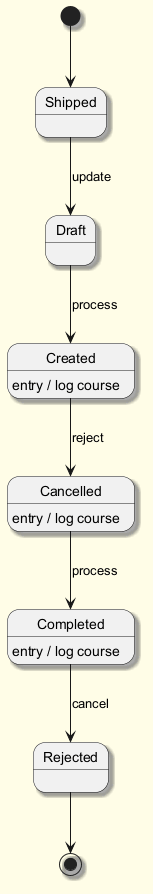

The diagram above was rendered by PlantUML. Its source (embedded in the PNG):
@startuml
skinparam backgroundColor #FFFDE7
skinparam classBackgroundColor #FFF9C4
skinparam classBorderColor #F57F17
skinparam shadowing true
[*] --> Shipped
Shipped --> Draft : update
Draft --> Created : process
Created --> Cancelled : reject
Created : entry / log course
Cancelled --> Completed : process
Cancelled : entry / log course
Completed --> Rejected : cancel
Completed : entry / log course
Rejected --> [*]
@enduml